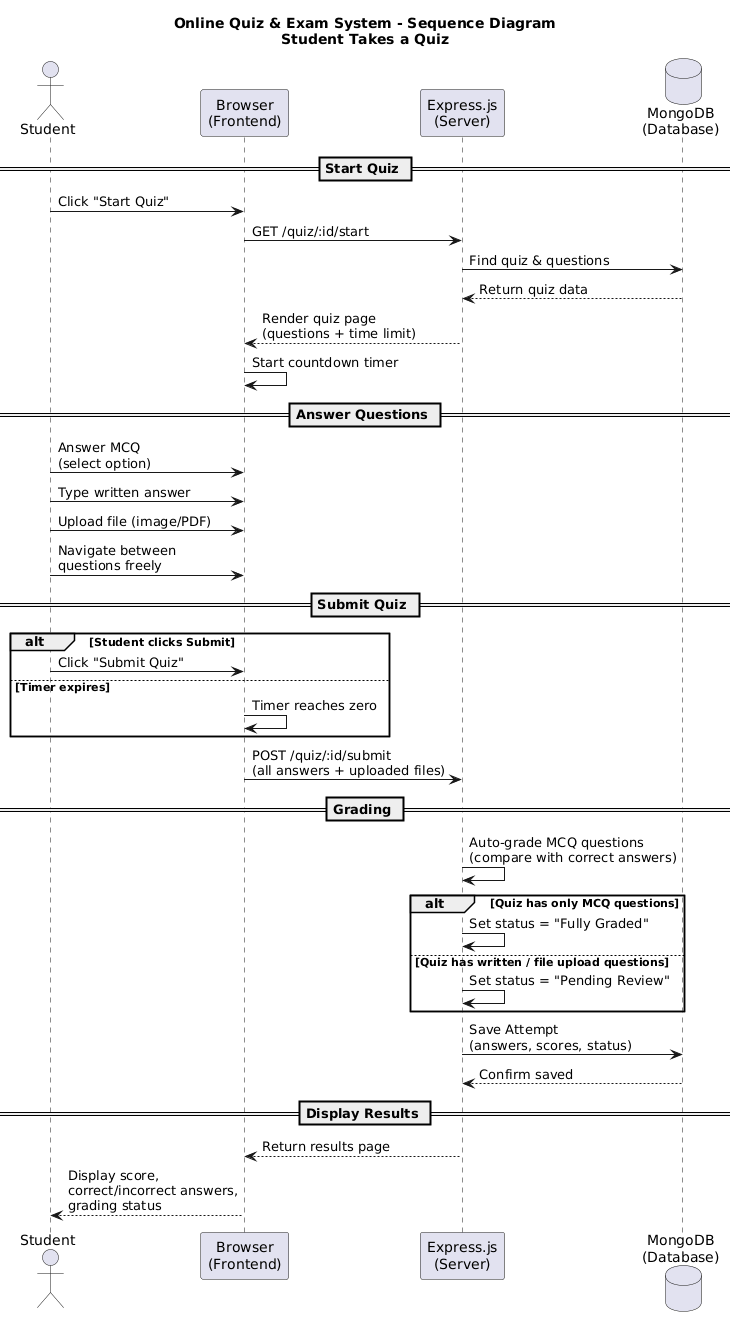

The diagram above was rendered by PlantUML. Its source (embedded in the PNG):
@startuml
title Online Quiz & Exam System - Sequence Diagram\nStudent Takes a Quiz

actor "Student" as S
participant "Browser\n(Frontend)" as B
participant "Express.js\n(Server)" as SV
database "MongoDB\n(Database)" as DB

== Start Quiz ==

S -> B : Click "Start Quiz"
B -> SV : GET /quiz/:id/start
SV -> DB : Find quiz & questions
DB --> SV : Return quiz data
SV --> B : Render quiz page\n(questions + time limit)
B -> B : Start countdown timer

== Answer Questions ==

S -> B : Answer MCQ\n(select option)
S -> B : Type written answer
S -> B : Upload file (image/PDF)
S -> B : Navigate between\nquestions freely

== Submit Quiz ==

alt Student clicks Submit
    S -> B : Click "Submit Quiz"
else Timer expires
    B -> B : Timer reaches zero
end

B -> SV : POST /quiz/:id/submit\n(all answers + uploaded files)

== Grading ==

SV -> SV : Auto-grade MCQ questions\n(compare with correct answers)

alt Quiz has only MCQ questions
    SV -> SV : Set status = "Fully Graded"
else Quiz has written / file upload questions
    SV -> SV : Set status = "Pending Review"
end

SV -> DB : Save Attempt\n(answers, scores, status)
DB --> SV : Confirm saved

== Display Results ==

SV --> B : Return results page
B --> S : Display score,\ncorrect/incorrect answers,\ngrading status
@enduml